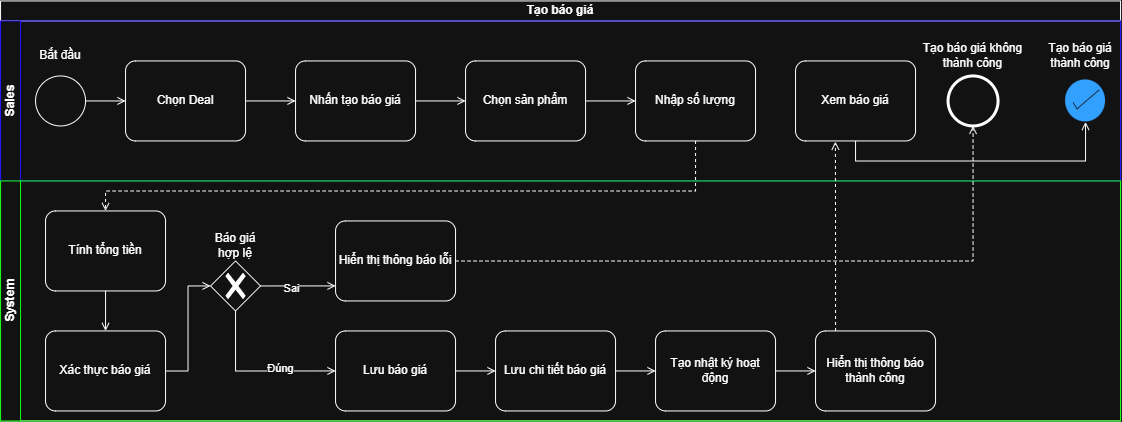

The diagram above was exported from draw.io. Its source (the exported page's mxGraphModel, read from the mxfile embedded in the PNG):
<mxGraphModel dx="1198" dy="835" grid="1" gridSize="10" guides="1" tooltips="1" connect="1" arrows="1" fold="1" page="1" pageScale="1" pageWidth="850" pageHeight="1100" math="0" shadow="0">
  <root>
    <mxCell id="0" />
    <mxCell id="1" parent="0" />
    <mxCell id="zW4OyqYyfLKYbV0E9B2Y-1" parent="1" style="swimlane;html=1;childLayout=stackLayout;resizeParent=1;resizeParentMax=0;horizontal=1;startSize=20;horizontalStack=0;whiteSpace=wrap;" value="Tạo báo giá" vertex="1">
      <mxGeometry height="420" width="1120" x="185" y="120" as="geometry" />
    </mxCell>
    <mxCell id="zW4OyqYyfLKYbV0E9B2Y-2" parent="zW4OyqYyfLKYbV0E9B2Y-1" style="swimlane;html=1;startSize=20;horizontal=0;strokeColor=light-dark(#000000,#2111FF);" value="Sales" vertex="1">
      <mxGeometry height="160" width="1120" y="20" as="geometry" />
    </mxCell>
    <mxCell id="zW4OyqYyfLKYbV0E9B2Y-5" parent="zW4OyqYyfLKYbV0E9B2Y-2" style="points=[[0.145,0.145,0],[0.5,0,0],[0.855,0.145,0],[1,0.5,0],[0.855,0.855,0],[0.5,1,0],[0.145,0.855,0],[0,0.5,0]];shape=mxgraph.bpmn.event;html=1;verticalLabelPosition=bottom;labelBackgroundColor=#ffffff;verticalAlign=top;align=center;perimeter=ellipsePerimeter;outlineConnect=0;aspect=fixed;outline=standard;symbol=general;" value="" vertex="1">
      <mxGeometry height="50" width="50" x="35" y="55" as="geometry" />
    </mxCell>
    <mxCell id="zW4OyqYyfLKYbV0E9B2Y-6" parent="zW4OyqYyfLKYbV0E9B2Y-2" style="points=[[0.25,0,0],[0.5,0,0],[0.75,0,0],[1,0.25,0],[1,0.5,0],[1,0.75,0],[0.75,1,0],[0.5,1,0],[0.25,1,0],[0,0.75,0],[0,0.5,0],[0,0.25,0]];shape=mxgraph.bpmn.task2;whiteSpace=wrap;rectStyle=rounded;size=10;html=1;container=1;expand=0;collapsible=0;taskMarker=abstract;" value="Chọn Deal" vertex="1">
      <mxGeometry height="80" width="120" x="125" y="40" as="geometry" />
    </mxCell>
    <mxCell id="zW4OyqYyfLKYbV0E9B2Y-7" parent="zW4OyqYyfLKYbV0E9B2Y-2" style="points=[[0.25,0,0],[0.5,0,0],[0.75,0,0],[1,0.25,0],[1,0.5,0],[1,0.75,0],[0.75,1,0],[0.5,1,0],[0.25,1,0],[0,0.75,0],[0,0.5,0],[0,0.25,0]];shape=mxgraph.bpmn.task2;whiteSpace=wrap;rectStyle=rounded;size=10;html=1;container=1;expand=0;collapsible=0;taskMarker=abstract;" value="Nhấn tạo báo giá" vertex="1">
      <mxGeometry height="80" width="120" x="295" y="40" as="geometry" />
    </mxCell>
    <mxCell id="zW4OyqYyfLKYbV0E9B2Y-8" parent="zW4OyqYyfLKYbV0E9B2Y-2" style="points=[[0.25,0,0],[0.5,0,0],[0.75,0,0],[1,0.25,0],[1,0.5,0],[1,0.75,0],[0.75,1,0],[0.5,1,0],[0.25,1,0],[0,0.75,0],[0,0.5,0],[0,0.25,0]];shape=mxgraph.bpmn.task2;whiteSpace=wrap;rectStyle=rounded;size=10;html=1;container=1;expand=0;collapsible=0;taskMarker=abstract;" value="Chọn sản phẩm" vertex="1">
      <mxGeometry height="80" width="120" x="465" y="40" as="geometry" />
    </mxCell>
    <mxCell id="zW4OyqYyfLKYbV0E9B2Y-9" parent="zW4OyqYyfLKYbV0E9B2Y-2" style="points=[[0.25,0,0],[0.5,0,0],[0.75,0,0],[1,0.25,0],[1,0.5,0],[1,0.75,0],[0.75,1,0],[0.5,1,0],[0.25,1,0],[0,0.75,0],[0,0.5,0],[0,0.25,0]];shape=mxgraph.bpmn.task2;whiteSpace=wrap;rectStyle=rounded;size=10;html=1;container=1;expand=0;collapsible=0;taskMarker=abstract;" value="Nhập số lượng" vertex="1">
      <mxGeometry height="80" width="120" x="635" y="40" as="geometry" />
    </mxCell>
    <mxCell id="zW4OyqYyfLKYbV0E9B2Y-10" parent="zW4OyqYyfLKYbV0E9B2Y-2" style="points=[[0.145,0.145,0],[0.5,0,0],[0.855,0.145,0],[1,0.5,0],[0.855,0.855,0],[0.5,1,0],[0.145,0.855,0],[0,0.5,0]];shape=mxgraph.bpmn.event;html=1;verticalLabelPosition=bottom;labelBackgroundColor=#ffffff;verticalAlign=top;align=center;perimeter=ellipsePerimeter;outlineConnect=0;aspect=fixed;outline=end;symbol=terminate2;" value="" vertex="1">
      <mxGeometry height="50" width="50" x="947.5" y="55" as="geometry" />
    </mxCell>
    <mxCell id="zW4OyqYyfLKYbV0E9B2Y-11" parent="zW4OyqYyfLKYbV0E9B2Y-2" style="html=1;verticalLabelPosition=bottom;labelBackgroundColor=#ffffff;verticalAlign=top;shadow=0;dashed=0;strokeWidth=2;shape=mxgraph.ios7.misc.select;fillColor=#0080f0;strokeColor=#ffffff;sketch=0;" value="" vertex="1">
      <mxGeometry height="42" width="40" x="1065" y="59" as="geometry" />
    </mxCell>
    <mxCell id="zW4OyqYyfLKYbV0E9B2Y-20" parent="zW4OyqYyfLKYbV0E9B2Y-2" style="text;html=1;whiteSpace=wrap;strokeColor=none;fillColor=none;align=center;verticalAlign=middle;rounded=0;" value="Bắt đầu" vertex="1">
      <mxGeometry height="30" width="60" x="30" y="20" as="geometry" />
    </mxCell>
    <mxCell id="zW4OyqYyfLKYbV0E9B2Y-21" parent="zW4OyqYyfLKYbV0E9B2Y-2" style="points=[[0.25,0,0],[0.5,0,0],[0.75,0,0],[1,0.25,0],[1,0.5,0],[1,0.75,0],[0.75,1,0],[0.5,1,0],[0.25,1,0],[0,0.75,0],[0,0.5,0],[0,0.25,0]];shape=mxgraph.bpmn.task2;whiteSpace=wrap;rectStyle=rounded;size=10;html=1;container=1;expand=0;collapsible=0;taskMarker=abstract;" value="Xem báo giá" vertex="1">
      <mxGeometry height="80" width="120" x="795" y="40" as="geometry" />
    </mxCell>
    <mxCell id="zW4OyqYyfLKYbV0E9B2Y-22" parent="zW4OyqYyfLKYbV0E9B2Y-2" style="text;html=1;whiteSpace=wrap;strokeColor=none;fillColor=none;align=center;verticalAlign=middle;rounded=0;" value="Tạo báo giá thành công" vertex="1">
      <mxGeometry height="30" width="70" x="1045" y="20" as="geometry" />
    </mxCell>
    <mxCell id="zW4OyqYyfLKYbV0E9B2Y-23" parent="zW4OyqYyfLKYbV0E9B2Y-2" style="text;html=1;whiteSpace=wrap;strokeColor=none;fillColor=none;align=center;verticalAlign=middle;rounded=0;" value="Tạo báo giá không thành công" vertex="1">
      <mxGeometry height="30" width="105" x="920" y="20" as="geometry" />
    </mxCell>
    <mxCell id="zW4OyqYyfLKYbV0E9B2Y-27" edge="1" parent="zW4OyqYyfLKYbV0E9B2Y-2" source="zW4OyqYyfLKYbV0E9B2Y-5" style="edgeStyle=orthogonalEdgeStyle;rounded=0;orthogonalLoop=1;jettySize=auto;html=1;entryX=0;entryY=0.5;entryDx=0;entryDy=0;entryPerimeter=0;endArrow=open;endFill=0;" target="zW4OyqYyfLKYbV0E9B2Y-6">
      <mxGeometry relative="1" as="geometry" />
    </mxCell>
    <mxCell id="zW4OyqYyfLKYbV0E9B2Y-28" edge="1" parent="zW4OyqYyfLKYbV0E9B2Y-2" source="zW4OyqYyfLKYbV0E9B2Y-6" style="edgeStyle=orthogonalEdgeStyle;rounded=0;orthogonalLoop=1;jettySize=auto;html=1;entryX=0;entryY=0.5;entryDx=0;entryDy=0;entryPerimeter=0;endArrow=open;endFill=0;" target="zW4OyqYyfLKYbV0E9B2Y-7">
      <mxGeometry relative="1" as="geometry" />
    </mxCell>
    <mxCell id="zW4OyqYyfLKYbV0E9B2Y-29" edge="1" parent="zW4OyqYyfLKYbV0E9B2Y-2" source="zW4OyqYyfLKYbV0E9B2Y-7" style="edgeStyle=orthogonalEdgeStyle;rounded=0;orthogonalLoop=1;jettySize=auto;html=1;entryX=0;entryY=0.5;entryDx=0;entryDy=0;entryPerimeter=0;endArrow=open;endFill=0;" target="zW4OyqYyfLKYbV0E9B2Y-8">
      <mxGeometry relative="1" as="geometry" />
    </mxCell>
    <mxCell id="zW4OyqYyfLKYbV0E9B2Y-30" edge="1" parent="zW4OyqYyfLKYbV0E9B2Y-2" source="zW4OyqYyfLKYbV0E9B2Y-8" style="edgeStyle=orthogonalEdgeStyle;rounded=0;orthogonalLoop=1;jettySize=auto;html=1;entryX=0;entryY=0.5;entryDx=0;entryDy=0;entryPerimeter=0;endArrow=open;endFill=0;" target="zW4OyqYyfLKYbV0E9B2Y-9">
      <mxGeometry relative="1" as="geometry" />
    </mxCell>
    <mxCell id="zW4OyqYyfLKYbV0E9B2Y-41" edge="1" parent="zW4OyqYyfLKYbV0E9B2Y-2" source="zW4OyqYyfLKYbV0E9B2Y-21" style="edgeStyle=orthogonalEdgeStyle;rounded=0;orthogonalLoop=1;jettySize=auto;html=1;entryX=0.5;entryY=1;entryDx=0;entryDy=0;entryPerimeter=0;exitX=0.5;exitY=1;exitDx=0;exitDy=0;exitPerimeter=0;endArrow=open;endFill=0;" target="zW4OyqYyfLKYbV0E9B2Y-11">
      <mxGeometry relative="1" as="geometry" />
    </mxCell>
    <mxCell id="zW4OyqYyfLKYbV0E9B2Y-3" parent="zW4OyqYyfLKYbV0E9B2Y-1" style="swimlane;html=1;startSize=20;horizontal=0;strokeColor=light-dark(#000000,#14FF11);" value="System" vertex="1">
      <mxGeometry height="240" width="1120" y="180" as="geometry" />
    </mxCell>
    <mxCell id="zW4OyqYyfLKYbV0E9B2Y-12" parent="zW4OyqYyfLKYbV0E9B2Y-3" style="points=[[0.25,0,0],[0.5,0,0],[0.75,0,0],[1,0.25,0],[1,0.5,0],[1,0.75,0],[0.75,1,0],[0.5,1,0],[0.25,1,0],[0,0.75,0],[0,0.5,0],[0,0.25,0]];shape=mxgraph.bpmn.task2;whiteSpace=wrap;rectStyle=rounded;size=10;html=1;container=1;expand=0;collapsible=0;taskMarker=abstract;" value="Tính tổng tiền" vertex="1">
      <mxGeometry height="80" width="120" x="45" y="30" as="geometry" />
    </mxCell>
    <mxCell id="zW4OyqYyfLKYbV0E9B2Y-13" parent="zW4OyqYyfLKYbV0E9B2Y-3" style="points=[[0.25,0,0],[0.5,0,0],[0.75,0,0],[1,0.25,0],[1,0.5,0],[1,0.75,0],[0.75,1,0],[0.5,1,0],[0.25,1,0],[0,0.75,0],[0,0.5,0],[0,0.25,0]];shape=mxgraph.bpmn.task2;whiteSpace=wrap;rectStyle=rounded;size=10;html=1;container=1;expand=0;collapsible=0;taskMarker=abstract;" value="Xác thực báo giá" vertex="1">
      <mxGeometry height="80" width="120" x="45" y="150" as="geometry" />
    </mxCell>
    <mxCell id="zW4OyqYyfLKYbV0E9B2Y-14" parent="zW4OyqYyfLKYbV0E9B2Y-3" style="points=[[0.25,0.25,0],[0.5,0,0],[0.75,0.25,0],[1,0.5,0],[0.75,0.75,0],[0.5,1,0],[0.25,0.75,0],[0,0.5,0]];shape=mxgraph.bpmn.gateway2;html=1;verticalLabelPosition=bottom;labelBackgroundColor=#ffffff;verticalAlign=top;align=center;perimeter=rhombusPerimeter;outlineConnect=0;outline=none;symbol=none;gwType=exclusive;" value="" vertex="1">
      <mxGeometry height="50" width="50" x="210" y="80" as="geometry" />
    </mxCell>
    <mxCell id="zW4OyqYyfLKYbV0E9B2Y-15" parent="zW4OyqYyfLKYbV0E9B2Y-3" style="points=[[0.25,0,0],[0.5,0,0],[0.75,0,0],[1,0.25,0],[1,0.5,0],[1,0.75,0],[0.75,1,0],[0.5,1,0],[0.25,1,0],[0,0.75,0],[0,0.5,0],[0,0.25,0]];shape=mxgraph.bpmn.task2;whiteSpace=wrap;rectStyle=rounded;size=10;html=1;container=1;expand=0;collapsible=0;taskMarker=abstract;" value="Hiển thị thông báo lỗi" vertex="1">
      <mxGeometry height="80" width="120" x="335" y="40" as="geometry" />
    </mxCell>
    <mxCell id="zW4OyqYyfLKYbV0E9B2Y-16" parent="zW4OyqYyfLKYbV0E9B2Y-3" style="points=[[0.25,0,0],[0.5,0,0],[0.75,0,0],[1,0.25,0],[1,0.5,0],[1,0.75,0],[0.75,1,0],[0.5,1,0],[0.25,1,0],[0,0.75,0],[0,0.5,0],[0,0.25,0]];shape=mxgraph.bpmn.task2;whiteSpace=wrap;rectStyle=rounded;size=10;html=1;container=1;expand=0;collapsible=0;taskMarker=abstract;" value="Lưu báo giá" vertex="1">
      <mxGeometry height="80" width="120" x="335" y="150" as="geometry" />
    </mxCell>
    <mxCell id="zW4OyqYyfLKYbV0E9B2Y-17" parent="zW4OyqYyfLKYbV0E9B2Y-3" style="points=[[0.25,0,0],[0.5,0,0],[0.75,0,0],[1,0.25,0],[1,0.5,0],[1,0.75,0],[0.75,1,0],[0.5,1,0],[0.25,1,0],[0,0.75,0],[0,0.5,0],[0,0.25,0]];shape=mxgraph.bpmn.task2;whiteSpace=wrap;rectStyle=rounded;size=10;html=1;container=1;expand=0;collapsible=0;taskMarker=abstract;" value="Lưu chi tiết báo giá" vertex="1">
      <mxGeometry height="80" width="120" x="495" y="150" as="geometry" />
    </mxCell>
    <mxCell id="zW4OyqYyfLKYbV0E9B2Y-18" parent="zW4OyqYyfLKYbV0E9B2Y-3" style="points=[[0.25,0,0],[0.5,0,0],[0.75,0,0],[1,0.25,0],[1,0.5,0],[1,0.75,0],[0.75,1,0],[0.5,1,0],[0.25,1,0],[0,0.75,0],[0,0.5,0],[0,0.25,0]];shape=mxgraph.bpmn.task2;whiteSpace=wrap;rectStyle=rounded;size=10;html=1;container=1;expand=0;collapsible=0;taskMarker=abstract;" value="Tạo nhật ký hoạt động" vertex="1">
      <mxGeometry height="80" width="120" x="655" y="150" as="geometry" />
    </mxCell>
    <mxCell id="zW4OyqYyfLKYbV0E9B2Y-19" parent="zW4OyqYyfLKYbV0E9B2Y-3" style="points=[[0.25,0,0],[0.5,0,0],[0.75,0,0],[1,0.25,0],[1,0.5,0],[1,0.75,0],[0.75,1,0],[0.5,1,0],[0.25,1,0],[0,0.75,0],[0,0.5,0],[0,0.25,0]];shape=mxgraph.bpmn.task2;whiteSpace=wrap;rectStyle=rounded;size=10;html=1;container=1;expand=0;collapsible=0;taskMarker=abstract;" value="Hiển thị thông báo thành công" vertex="1">
      <mxGeometry height="80" width="120" x="815" y="150" as="geometry" />
    </mxCell>
    <mxCell id="zW4OyqYyfLKYbV0E9B2Y-24" parent="zW4OyqYyfLKYbV0E9B2Y-3" style="text;html=1;whiteSpace=wrap;strokeColor=none;fillColor=none;align=center;verticalAlign=middle;rounded=0;" value="Báo giá hợp lệ" vertex="1">
      <mxGeometry height="30" width="60" x="205" y="50" as="geometry" />
    </mxCell>
    <mxCell id="zW4OyqYyfLKYbV0E9B2Y-25" edge="1" parent="zW4OyqYyfLKYbV0E9B2Y-3" source="zW4OyqYyfLKYbV0E9B2Y-14" style="edgeStyle=orthogonalEdgeStyle;rounded=0;orthogonalLoop=1;jettySize=auto;html=1;exitX=1;exitY=0.5;exitDx=0;exitDy=0;exitPerimeter=0;entryX=0;entryY=0.812;entryDx=0;entryDy=0;entryPerimeter=0;endArrow=open;endFill=0;" target="zW4OyqYyfLKYbV0E9B2Y-15">
      <mxGeometry relative="1" as="geometry" />
    </mxCell>
    <mxCell id="zW4OyqYyfLKYbV0E9B2Y-37" connectable="0" parent="zW4OyqYyfLKYbV0E9B2Y-25" style="edgeLabel;html=1;align=center;verticalAlign=middle;resizable=0;points=[];" value="Sai" vertex="1">
      <mxGeometry relative="1" x="-0.1899" y="-2" as="geometry">
        <mxPoint as="offset" />
      </mxGeometry>
    </mxCell>
    <mxCell id="zW4OyqYyfLKYbV0E9B2Y-26" edge="1" parent="zW4OyqYyfLKYbV0E9B2Y-3" source="zW4OyqYyfLKYbV0E9B2Y-14" style="edgeStyle=orthogonalEdgeStyle;rounded=0;orthogonalLoop=1;jettySize=auto;html=1;entryX=0;entryY=0.5;entryDx=0;entryDy=0;entryPerimeter=0;exitX=0.5;exitY=1;exitDx=0;exitDy=0;exitPerimeter=0;endArrow=open;endFill=0;" target="zW4OyqYyfLKYbV0E9B2Y-16">
      <mxGeometry relative="1" as="geometry" />
    </mxCell>
    <mxCell id="zW4OyqYyfLKYbV0E9B2Y-38" connectable="0" parent="zW4OyqYyfLKYbV0E9B2Y-26" style="edgeLabel;html=1;align=center;verticalAlign=middle;resizable=0;points=[];" value="Đúng" vertex="1">
      <mxGeometry relative="1" x="0.3043" y="3" as="geometry">
        <mxPoint as="offset" />
      </mxGeometry>
    </mxCell>
    <mxCell id="zW4OyqYyfLKYbV0E9B2Y-31" edge="1" parent="zW4OyqYyfLKYbV0E9B2Y-3" source="zW4OyqYyfLKYbV0E9B2Y-12" style="edgeStyle=orthogonalEdgeStyle;rounded=0;orthogonalLoop=1;jettySize=auto;html=1;entryX=0.5;entryY=0;entryDx=0;entryDy=0;entryPerimeter=0;endArrow=open;endFill=0;" target="zW4OyqYyfLKYbV0E9B2Y-13">
      <mxGeometry relative="1" as="geometry" />
    </mxCell>
    <mxCell id="zW4OyqYyfLKYbV0E9B2Y-32" edge="1" parent="zW4OyqYyfLKYbV0E9B2Y-3" source="zW4OyqYyfLKYbV0E9B2Y-13" style="edgeStyle=orthogonalEdgeStyle;rounded=0;orthogonalLoop=1;jettySize=auto;html=1;entryX=0;entryY=0.5;entryDx=0;entryDy=0;entryPerimeter=0;endArrow=open;endFill=0;" target="zW4OyqYyfLKYbV0E9B2Y-14">
      <mxGeometry relative="1" as="geometry" />
    </mxCell>
    <mxCell id="zW4OyqYyfLKYbV0E9B2Y-33" edge="1" parent="zW4OyqYyfLKYbV0E9B2Y-3" source="zW4OyqYyfLKYbV0E9B2Y-16" style="edgeStyle=orthogonalEdgeStyle;rounded=0;orthogonalLoop=1;jettySize=auto;html=1;entryX=0;entryY=0.5;entryDx=0;entryDy=0;entryPerimeter=0;endArrow=open;endFill=0;" target="zW4OyqYyfLKYbV0E9B2Y-17">
      <mxGeometry relative="1" as="geometry" />
    </mxCell>
    <mxCell id="zW4OyqYyfLKYbV0E9B2Y-34" edge="1" parent="zW4OyqYyfLKYbV0E9B2Y-3" source="zW4OyqYyfLKYbV0E9B2Y-17" style="edgeStyle=orthogonalEdgeStyle;rounded=0;orthogonalLoop=1;jettySize=auto;html=1;entryX=0;entryY=0.5;entryDx=0;entryDy=0;entryPerimeter=0;endArrow=open;endFill=0;" target="zW4OyqYyfLKYbV0E9B2Y-18">
      <mxGeometry relative="1" as="geometry" />
    </mxCell>
    <mxCell id="zW4OyqYyfLKYbV0E9B2Y-35" edge="1" parent="zW4OyqYyfLKYbV0E9B2Y-3" source="zW4OyqYyfLKYbV0E9B2Y-18" style="edgeStyle=orthogonalEdgeStyle;rounded=0;orthogonalLoop=1;jettySize=auto;html=1;entryX=0;entryY=0.5;entryDx=0;entryDy=0;entryPerimeter=0;endArrow=open;endFill=0;" target="zW4OyqYyfLKYbV0E9B2Y-19">
      <mxGeometry relative="1" as="geometry" />
    </mxCell>
    <mxCell id="zW4OyqYyfLKYbV0E9B2Y-36" edge="1" parent="zW4OyqYyfLKYbV0E9B2Y-1" source="zW4OyqYyfLKYbV0E9B2Y-9" style="edgeStyle=orthogonalEdgeStyle;rounded=0;orthogonalLoop=1;jettySize=auto;html=1;entryX=0.5;entryY=0;entryDx=0;entryDy=0;entryPerimeter=0;dashed=1;endArrow=open;endFill=0;" target="zW4OyqYyfLKYbV0E9B2Y-12">
      <mxGeometry relative="1" as="geometry">
        <Array as="points">
          <mxPoint x="695" y="190" />
          <mxPoint x="105" y="190" />
        </Array>
      </mxGeometry>
    </mxCell>
    <mxCell id="zW4OyqYyfLKYbV0E9B2Y-39" edge="1" parent="zW4OyqYyfLKYbV0E9B2Y-1" source="zW4OyqYyfLKYbV0E9B2Y-15" style="edgeStyle=orthogonalEdgeStyle;rounded=0;orthogonalLoop=1;jettySize=auto;html=1;entryX=0.5;entryY=1;entryDx=0;entryDy=0;entryPerimeter=0;dashed=1;endArrow=open;endFill=0;" target="zW4OyqYyfLKYbV0E9B2Y-10">
      <mxGeometry relative="1" as="geometry" />
    </mxCell>
    <mxCell id="zW4OyqYyfLKYbV0E9B2Y-40" edge="1" parent="zW4OyqYyfLKYbV0E9B2Y-1" style="edgeStyle=orthogonalEdgeStyle;rounded=0;orthogonalLoop=1;jettySize=auto;html=1;entryX=0.332;entryY=1.009;entryDx=0;entryDy=0;entryPerimeter=0;endArrow=open;endFill=0;dashed=1;" target="zW4OyqYyfLKYbV0E9B2Y-21">
      <mxGeometry relative="1" as="geometry">
        <mxPoint x="835" y="330" as="sourcePoint" />
      </mxGeometry>
    </mxCell>
  </root>
</mxGraphModel>